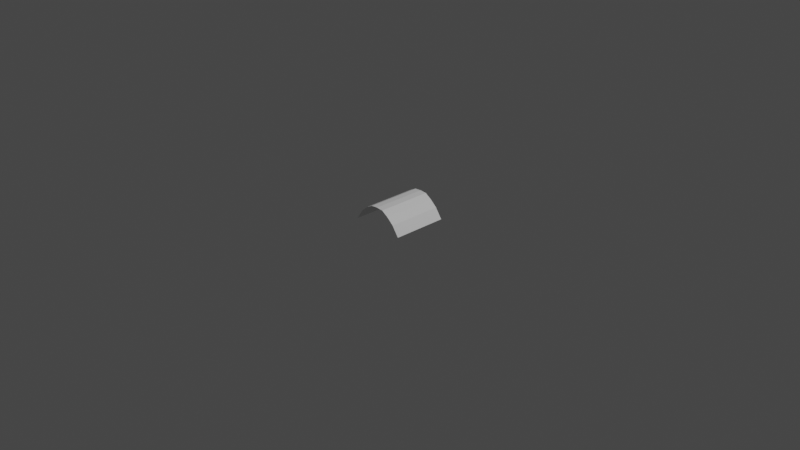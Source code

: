 # Source: kuros_feather.blend  (saved by Blender 2.93.20; exported with 4.5.12 LTS)
import bpy
from mathutils import Matrix  # noqa: F401  (used for matrix-valued properties, if any)

bpy.ops.wm.read_factory_settings(use_empty=True)
scene = bpy.context.scene
scene.name = 'Scene'

# ---- collections
col_collection = bpy.data.collections.new('Collection'); scene.collection.children.link(col_collection)

# ---- materials (node trees are filled in below, after node groups)
mat_material = bpy.data.materials.new('Material')
mat_material.alpha_threshold = 0.0
mat_material.use_transparent_shadow = False
mat_material.line_color = (0.0, 0.0, 0.0, 1.0)

# ---- material node trees
mat_material.use_nodes = True; mat_material.node_tree.nodes.clear()
_N = mat_material.node_tree.nodes; _L = mat_material.node_tree.links
n0 = _N.new('ShaderNodeOutputMaterial'); n0.name = 'Material Output'; n0.location = (300, 300)
n1 = _N.new('ShaderNodeBsdfPrincipled'); n1.name = 'Principled BSDF'; n1.location = (10, 300)
n1.distribution = 'GGX'
n1.subsurface_method = 'BURLEY'
n1.inputs[2].default_value = 0.4
n1.inputs[3].default_value = 1.45
n1.inputs[27].default_value = (0.0, 0.0, 0.0, 1.0)
n1.inputs[28].default_value = 1.0
_L.new(n1.outputs[0], n0.inputs[0])
n0.is_active_output = True

# ---- world
world_world = bpy.data.worlds.new('World'); scene.world = world_world
world_world.use_nodes = True; world_world.node_tree.nodes.clear()
_N = world_world.node_tree.nodes; _L = world_world.node_tree.links
n0 = _N.new('ShaderNodeOutputWorld'); n0.name = 'World Output'; n0.location = (300, 300)
n1 = _N.new('ShaderNodeBackground'); n1.name = 'Background'; n1.location = (10, 300)
n1.inputs[0].default_value = (0.05088, 0.05088, 0.05088, 1.0)
_L.new(n1.outputs[0], n0.inputs[0])
n0.is_active_output = True
world_world.color = (0.05088, 0.05088, 0.05088)
world_world.use_sun_shadow = False
world_world.sun_shadow_jitter_overblur = 0.0

# ---- cameras
cam_camera = bpy.data.cameras.new('Camera')
cam_camera.clip_end = 100.0
cam_camera.ortho_scale = 7.314

# ---- lights
light_light = bpy.data.lights.new('Light', 'POINT')
light_light.transmission_factor = 0.0
light_light.energy = 1000.0
light_light.shadow_soft_size = 0.1
light_light.shadow_maximum_resolution = 0.006
light_light.use_absolute_resolution = True

# ---- meshes
me_cube = bpy.data.meshes.new('Cube')
me_cube.from_pydata([(0.3001, 0.3, 0.0), (0.1501, -0.3, 0.1703), (0.3001, -0.3, 0.0), (0.1501, 0.3, 0.1703), (-0.2999, 0.3, 0.0), (5.808e-05, -0.3, 0.2226), (-0.2999, -0.3, 0.0), (5.808e-05, 0.3, 0.2226), (-0.1499, -0.3, 0.1773), (-0.1499, 0.3, 0.1773), (-0.2248, -0.3, 0.1096), (-0.2248, 0.3, 0.1096), (-0.07491, 0.3, 0.2165), (-0.07491, -0.3, 0.2165), (0.07506, 0.3, 0.217), (0.07506, -0.3, 0.217), (0.2251, -0.3, 0.1058), (0.2251, 0.3, 0.1058)], [], [(11, 4, 6, 10), (17, 3, 1, 16), (14, 7, 5, 15), (12, 9, 8, 13), (9, 11, 10, 8), (7, 12, 13, 5), (3, 14, 15, 1), (0, 17, 16, 2)])
_uv = me_cube.uv_layers.new(name='UVMap')
_uv.uv.foreach_set('vector', [0.8748, 0.0, 1.0, 0.0, 1.0, 1.0, 0.8748, 1.0, 0.125, 0.0, 0.25, 0.0, 0.25, 1.0, 0.125, 1.0, 0.375, 0.0, 0.5, 0.0, 0.5, 1.0, 0.375, 1.0, 0.6249, 0.0, 0.7499, 0.0, 0.7499, 1.0, 0.6249, 1.0, 0.7499, 0.0, 0.8748, 0.0, 0.8748, 1.0, 0.7499, 1.0, 0.5, 0.0, 0.6249, 0.0, 0.6249, 1.0, 0.5, 1.0, 0.25, 0.0, 0.375, 0.0, 0.375, 1.0, 0.25, 1.0, 0.0, 0.0, 0.125, 0.0, 0.125, 1.0, 0.0, 1.0])
me_cube.materials.append(mat_material)
me_cube.use_remesh_preserve_volume = False
me_cube.use_remesh_preserve_attributes = False
me_cube.use_mirror_vertex_groups = False
me_cube.update()

# ---- objects
ob_cube = bpy.data.objects.new('Cube', me_cube)
ob_light = bpy.data.objects.new('Light', light_light)
ob_camera = bpy.data.objects.new('Camera', cam_camera)

# ---- transforms, parenting, visibility, modifiers, constraints
ob_cube.location = (0.0, 0.0, 0.0)
ob_cube.lock_rotations_4d = False
ob_cube.empty_display_type = 'ARROWS'
ob_cube.lineart.crease_threshold = 0.0
ob_light.location = (4.076, 1.005, 5.904)
ob_light.rotation_euler = (0.6503, 0.05522, 1.866)
ob_light.lock_rotations_4d = False
ob_light.empty_display_type = 'ARROWS'
ob_light.color = (0.0, 0.0, 0.0, 0.0)
ob_light.lineart.crease_threshold = 0.0
ob_camera.location = (7.359, -6.926, 4.958)
ob_camera.rotation_euler = (1.109, 0.0, 0.8149)
ob_camera.lock_rotations_4d = False
ob_camera.empty_display_type = 'ARROWS'
ob_camera.color = (0.0, 0.0, 0.0, 0.0)
ob_camera.display_type = 'WIRE'
ob_camera.lineart.crease_threshold = 0.0

# ---- collection membership
col_collection.objects.link(ob_cube)
col_collection.objects.link(ob_light)
col_collection.objects.link(ob_camera)

# ---- scene / render settings (as saved in the file)
scene.camera = ob_camera
scene.frame_start = 1; scene.frame_end = 250; scene.frame_set(1)
scene.render.engine = 'BLENDER_EEVEE_NEXT'
scene.cycles.use_denoising = False
scene.cycles.samples = 128
scene.cycles.sampling_pattern = 'TABULATED_SOBOL'
scene.cycles.use_adaptive_sampling = False
scene.cycles.use_light_tree = False
scene.view_settings.view_transform = 'Filmic'
bpy.context.view_layer.update()

